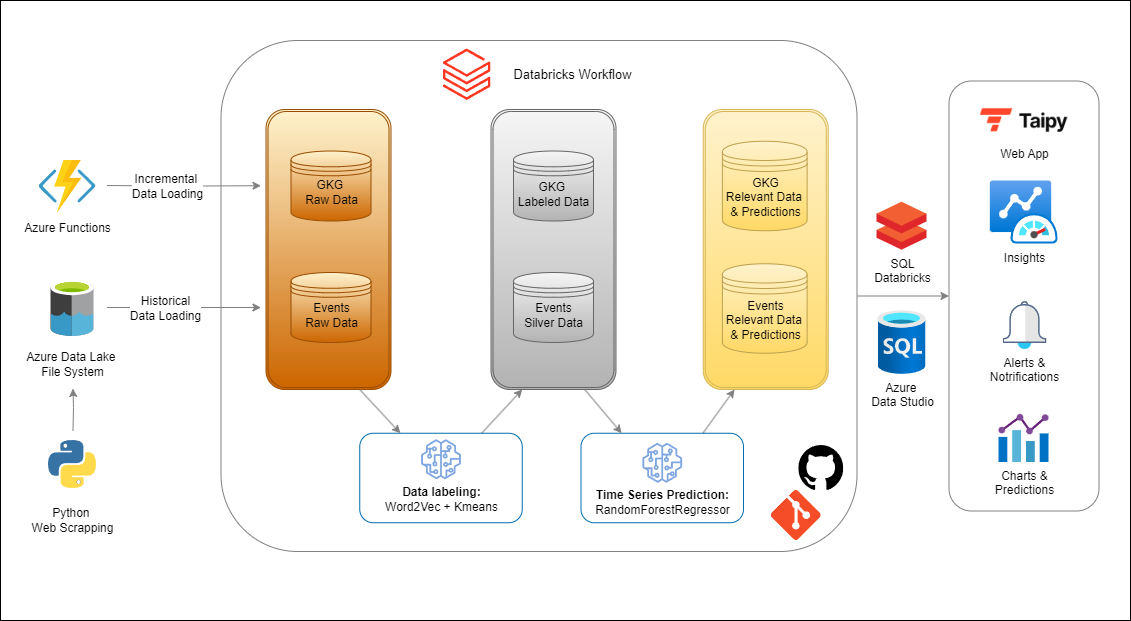

The diagram above was exported from draw.io. Its source (the exported page's mxGraphModel, read from the mxfile embedded in the PNG):
<mxGraphModel dx="2049" dy="1114" grid="1" gridSize="10" guides="1" tooltips="1" connect="1" arrows="1" fold="1" page="1" pageScale="1" pageWidth="1169" pageHeight="827" background="#FFFFFF" math="0" shadow="0">
  <root>
    <mxCell id="0" />
    <mxCell id="1" parent="0" />
    <mxCell id="4yanTDy1Zh6xFL7QhpuL-88" value="" style="rounded=1;whiteSpace=wrap;html=1;fillStyle=solid;strokeColor=#808080;align=center;verticalAlign=top;fontFamily=Helvetica;fontSize=12;labelBackgroundColor=#ffffff;fillColor=none;gradientColor=#ea6b66;strokeWidth=1;" parent="1" vertex="1">
      <mxGeometry x="978.5" y="110.5" width="150" height="430" as="geometry" />
    </mxCell>
    <mxCell id="4yanTDy1Zh6xFL7QhpuL-100" value="" style="rounded=0;whiteSpace=wrap;html=1;fillColor=none;" parent="1" vertex="1">
      <mxGeometry x="30" y="30" width="1130" height="620" as="geometry" />
    </mxCell>
    <mxCell id="4yanTDy1Zh6xFL7QhpuL-89" style="edgeStyle=none;rounded=0;orthogonalLoop=1;jettySize=auto;html=1;exitX=1;exitY=0.5;exitDx=0;exitDy=0;entryX=0;entryY=0.5;entryDx=0;entryDy=0;fontFamily=Helvetica;fontSize=12;fontColor=default;labelBackgroundColor=#ffffff;strokeColor=#808080;" parent="1" source="4yanTDy1Zh6xFL7QhpuL-32" target="4yanTDy1Zh6xFL7QhpuL-88" edge="1">
      <mxGeometry relative="1" as="geometry" />
    </mxCell>
    <mxCell id="4yanTDy1Zh6xFL7QhpuL-32" value="" style="rounded=1;whiteSpace=wrap;html=1;fillStyle=solid;strokeColor=#808080;align=center;verticalAlign=top;fontFamily=Helvetica;fontSize=12;fontColor=default;labelBackgroundColor=#ffffff;fillColor=none;glass=1;strokeWidth=1;" parent="1" vertex="1">
      <mxGeometry x="250.5" y="70" width="636" height="511" as="geometry" />
    </mxCell>
    <mxCell id="4yanTDy1Zh6xFL7QhpuL-85" style="edgeStyle=none;rounded=0;orthogonalLoop=1;jettySize=auto;html=1;exitX=0.75;exitY=0;exitDx=0;exitDy=0;entryX=0.25;entryY=1;entryDx=0;entryDy=0;fontFamily=Helvetica;fontSize=12;fontColor=default;labelBackgroundColor=#ffffff;strokeColor=#808080;" parent="1" source="4yanTDy1Zh6xFL7QhpuL-56" target="4yanTDy1Zh6xFL7QhpuL-37" edge="1">
      <mxGeometry relative="1" as="geometry" />
    </mxCell>
    <mxCell id="4yanTDy1Zh6xFL7QhpuL-56" value="" style="rounded=1;whiteSpace=wrap;html=1;fillStyle=solid;strokeColor=#006EAF;align=center;verticalAlign=top;fontFamily=Helvetica;fontSize=12;fontColor=#ffffff;labelBackgroundColor=#ffffff;fillColor=none;" parent="1" vertex="1">
      <mxGeometry x="389.25" y="462.75" width="162.5" height="89.5" as="geometry" />
    </mxCell>
    <mxCell id="4yanTDy1Zh6xFL7QhpuL-37" value="" style="shape=ext;double=1;rounded=1;whiteSpace=wrap;html=1;fillStyle=solid;strokeColor=#666666;align=center;verticalAlign=top;fontFamily=Helvetica;fontSize=12;labelBackgroundColor=#ffffff;fillColor=#f5f5f5;gradientColor=#b3b3b3;" parent="1" vertex="1">
      <mxGeometry x="520.5" y="139" width="125" height="280" as="geometry" />
    </mxCell>
    <mxCell id="4yanTDy1Zh6xFL7QhpuL-30" value="" style="shape=ext;double=1;rounded=1;whiteSpace=wrap;html=1;fillStyle=solid;strokeColor=#994C00;align=center;verticalAlign=top;fontFamily=Helvetica;fontSize=12;labelBackgroundColor=#ffffff;fillColor=#fff2cc;gradientColor=#CC6600;" parent="1" vertex="1">
      <mxGeometry x="295.5" y="139" width="125" height="280" as="geometry" />
    </mxCell>
    <mxCell id="4yanTDy1Zh6xFL7QhpuL-6" style="edgeStyle=orthogonalEdgeStyle;rounded=0;orthogonalLoop=1;jettySize=auto;html=1;fontFamily=Helvetica;fontSize=12;fontColor=default;labelBackgroundColor=#ffffff;strokeColor=#808080;" parent="1" edge="1">
      <mxGeometry relative="1" as="geometry">
        <mxPoint x="290.5" y="337" as="targetPoint" />
        <mxPoint x="136.5" y="337" as="sourcePoint" />
      </mxGeometry>
    </mxCell>
    <mxCell id="4yanTDy1Zh6xFL7QhpuL-36" value="Historical&lt;div&gt;Data Loading&lt;/div&gt;" style="edgeLabel;html=1;align=center;verticalAlign=middle;resizable=0;points=[];fillStyle=solid;strokeColor=default;fontFamily=Helvetica;fontSize=12;fontColor=default;labelBackgroundColor=#ffffff;fillColor=default;" parent="4yanTDy1Zh6xFL7QhpuL-6" vertex="1" connectable="0">
      <mxGeometry x="-0.0366" y="2" relative="1" as="geometry">
        <mxPoint x="-17" y="2" as="offset" />
      </mxGeometry>
    </mxCell>
    <mxCell id="4yanTDy1Zh6xFL7QhpuL-1" value="" style="shape=image;verticalLabelPosition=bottom;labelBackgroundColor=#ffffff;verticalAlign=top;aspect=fixed;imageAspect=0;image=data:image/svg+xml,(base64 omitted: 4180 chars);" parent="1" vertex="1">
      <mxGeometry x="80.5" y="310" width="43" height="56" as="geometry" />
    </mxCell>
    <mxCell id="4yanTDy1Zh6xFL7QhpuL-2" value="" style="shape=image;verticalLabelPosition=bottom;labelBackgroundColor=#ffffff;verticalAlign=top;aspect=fixed;imageAspect=0;image=data:image/svg+xml,(base64 omitted: 4032 chars);" parent="1" vertex="1">
      <mxGeometry x="68.49999999999994" y="190" width="57" height="53" as="geometry" />
    </mxCell>
    <mxCell id="4yanTDy1Zh6xFL7QhpuL-7" value="Azure Functions" style="text;html=1;align=center;verticalAlign=middle;resizable=0;points=[];autosize=1;strokeColor=none;fillColor=none;fontFamily=Helvetica;fontSize=12;fontColor=default;labelBackgroundColor=#ffffff;" parent="1" vertex="1">
      <mxGeometry x="42" y="243" width="110" height="30" as="geometry" />
    </mxCell>
    <mxCell id="4yanTDy1Zh6xFL7QhpuL-8" value="Azure Data Lake&amp;nbsp;&lt;div&gt;File System&lt;/div&gt;" style="text;html=1;align=center;verticalAlign=middle;resizable=0;points=[];autosize=1;strokeColor=none;fillColor=none;fontFamily=Helvetica;fontSize=12;fontColor=default;labelBackgroundColor=#ffffff;" parent="1" vertex="1">
      <mxGeometry x="42" y="374" width="120" height="40" as="geometry" />
    </mxCell>
    <mxCell id="4yanTDy1Zh6xFL7QhpuL-12" value="" style="shape=datastore;whiteSpace=wrap;html=1;fillStyle=solid;strokeColor=#994C00;align=center;verticalAlign=top;fontFamily=Helvetica;fontSize=12;labelBackgroundColor=#ffffff;fillColor=#fff2cc;gradientColor=#CC6600;" parent="1" vertex="1">
      <mxGeometry x="320.5" y="180.5" width="80" height="70" as="geometry" />
    </mxCell>
    <mxCell id="4yanTDy1Zh6xFL7QhpuL-15" value="" style="shape=image;verticalLabelPosition=bottom;labelBackgroundColor=#ffffff;verticalAlign=top;aspect=fixed;imageAspect=0;image=data:image/svg+xml,(base64 omitted: 7784 chars);fillStyle=solid;strokeColor=default;align=center;fontFamily=Helvetica;fontSize=12;fontColor=default;fillColor=default;" parent="1" vertex="1">
      <mxGeometry x="78" y="470" width="48" height="48" as="geometry" />
    </mxCell>
    <mxCell id="4yanTDy1Zh6xFL7QhpuL-16" value="Python&amp;nbsp;&lt;div&gt;Web Scrapping&lt;/div&gt;" style="text;html=1;align=center;verticalAlign=middle;resizable=0;points=[];autosize=1;strokeColor=none;fillColor=none;fontFamily=Helvetica;fontSize=12;fontColor=default;labelBackgroundColor=#ffffff;" parent="1" vertex="1">
      <mxGeometry x="47" y="530" width="110" height="40" as="geometry" />
    </mxCell>
    <mxCell id="4yanTDy1Zh6xFL7QhpuL-17" style="edgeStyle=orthogonalEdgeStyle;rounded=0;orthogonalLoop=1;jettySize=auto;html=1;entryX=0.504;entryY=1.1;entryDx=0;entryDy=0;entryPerimeter=0;fontFamily=Helvetica;fontSize=12;fontColor=default;labelBackgroundColor=#ffffff;strokeColor=#808080;" parent="1" target="4yanTDy1Zh6xFL7QhpuL-8" edge="1">
      <mxGeometry relative="1" as="geometry">
        <mxPoint x="102.5" y="460" as="sourcePoint" />
      </mxGeometry>
    </mxCell>
    <mxCell id="4yanTDy1Zh6xFL7QhpuL-18" style="edgeStyle=orthogonalEdgeStyle;rounded=0;orthogonalLoop=1;jettySize=auto;html=1;fontFamily=Helvetica;fontSize=12;fontColor=default;labelBackgroundColor=#ffffff;strokeColor=#808080;" parent="1" edge="1">
      <mxGeometry relative="1" as="geometry">
        <mxPoint x="290.5" y="215.21" as="targetPoint" />
        <mxPoint x="136.5" y="215" as="sourcePoint" />
      </mxGeometry>
    </mxCell>
    <mxCell id="4yanTDy1Zh6xFL7QhpuL-35" value="Incremental&amp;nbsp;&lt;div&gt;Data Loading&lt;/div&gt;" style="edgeLabel;html=1;align=center;verticalAlign=middle;resizable=0;points=[];fillStyle=solid;strokeColor=default;fontFamily=Helvetica;fontSize=12;fontColor=default;labelBackgroundColor=#ffffff;fillColor=default;" parent="4yanTDy1Zh6xFL7QhpuL-18" vertex="1" connectable="0">
      <mxGeometry x="-0.0676" y="-2" relative="1" as="geometry">
        <mxPoint x="-12" y="-2" as="offset" />
      </mxGeometry>
    </mxCell>
    <mxCell id="4yanTDy1Zh6xFL7QhpuL-19" value="GKG&amp;nbsp;&lt;div&gt;Raw Data&lt;/div&gt;" style="text;html=1;align=center;verticalAlign=middle;resizable=0;points=[];autosize=1;strokeColor=none;fillColor=none;fontFamily=Helvetica;fontSize=12;fontColor=default;labelBackgroundColor=none;" parent="1" vertex="1">
      <mxGeometry x="320.5" y="202" width="80" height="40" as="geometry" />
    </mxCell>
    <mxCell id="4yanTDy1Zh6xFL7QhpuL-26" value="" style="shape=datastore;whiteSpace=wrap;html=1;fillStyle=solid;strokeColor=#666666;align=center;verticalAlign=top;fontFamily=Helvetica;fontSize=12;labelBackgroundColor=#ffffff;fillColor=#f5f5f5;gradientColor=#b3b3b3;" parent="1" vertex="1">
      <mxGeometry x="543" y="180.5" width="80" height="70" as="geometry" />
    </mxCell>
    <mxCell id="4yanTDy1Zh6xFL7QhpuL-27" value="GKG&amp;nbsp;&lt;div&gt;Labeled Data&lt;/div&gt;" style="text;html=1;align=center;verticalAlign=middle;resizable=0;points=[];autosize=1;strokeColor=none;fillColor=none;fontFamily=Helvetica;fontSize=12;fontColor=default;labelBackgroundColor=none;" parent="1" vertex="1">
      <mxGeometry x="538" y="203.5" width="90" height="40" as="geometry" />
    </mxCell>
    <mxCell id="4yanTDy1Zh6xFL7QhpuL-28" value="" style="shape=datastore;whiteSpace=wrap;html=1;fillStyle=solid;strokeColor=#666666;align=center;verticalAlign=top;fontFamily=Helvetica;fontSize=12;labelBackgroundColor=#ffffff;fillColor=#f5f5f5;gradientColor=#b3b3b3;" parent="1" vertex="1">
      <mxGeometry x="543" y="302" width="80" height="70" as="geometry" />
    </mxCell>
    <mxCell id="4yanTDy1Zh6xFL7QhpuL-29" value="&lt;div&gt;Events&lt;/div&gt;&lt;div&gt;Silver Data&lt;/div&gt;" style="text;html=1;align=center;verticalAlign=middle;resizable=0;points=[];autosize=1;strokeColor=none;fillColor=none;fontFamily=Helvetica;fontSize=12;fontColor=default;labelBackgroundColor=none;" parent="1" vertex="1">
      <mxGeometry x="543" y="325" width="80" height="40" as="geometry" />
    </mxCell>
    <mxCell id="4yanTDy1Zh6xFL7QhpuL-33" value="" style="shape=datastore;whiteSpace=wrap;html=1;fillStyle=solid;strokeColor=#994C00;align=center;verticalAlign=top;fontFamily=Helvetica;fontSize=12;labelBackgroundColor=#ffffff;fillColor=#fff2cc;gradientColor=#CC6600;" parent="1" vertex="1">
      <mxGeometry x="320.5" y="302" width="80" height="70" as="geometry" />
    </mxCell>
    <mxCell id="4yanTDy1Zh6xFL7QhpuL-34" value="Events&lt;div&gt;Raw Data&lt;/div&gt;" style="text;html=1;align=center;verticalAlign=middle;resizable=0;points=[];autosize=1;strokeColor=none;fillColor=none;fontFamily=Helvetica;fontSize=12;fontColor=default;labelBackgroundColor=none;" parent="1" vertex="1">
      <mxGeometry x="320.5" y="325" width="80" height="40" as="geometry" />
    </mxCell>
    <mxCell id="4yanTDy1Zh6xFL7QhpuL-39" value="" style="image;aspect=fixed;html=1;points=[];align=center;fontSize=12;image=img/lib/azure2/analytics/Azure_Databricks.svg;fillStyle=solid;strokeColor=default;verticalAlign=top;fontFamily=Helvetica;fontColor=default;labelBackgroundColor=#ffffff;fillColor=default;" parent="1" vertex="1">
      <mxGeometry x="472.85" y="78.4" width="47.65" height="51.6" as="geometry" />
    </mxCell>
    <mxCell id="4yanTDy1Zh6xFL7QhpuL-43" value="" style="shape=image;verticalLabelPosition=bottom;labelBackgroundColor=#ffffff;verticalAlign=top;aspect=fixed;imageAspect=0;image=data:image/svg+xml,(base64 omitted: 3008 chars);fillStyle=solid;strokeColor=default;align=center;fontFamily=Helvetica;fontSize=12;fontColor=default;fillColor=default;" parent="1" vertex="1">
      <mxGeometry x="800.75" y="520" width="50" height="50" as="geometry" />
    </mxCell>
    <mxCell id="4yanTDy1Zh6xFL7QhpuL-49" value="" style="outlineConnect=0;fillColor=#7EA6E0;strokeColor=#006EAF;dashed=0;verticalLabelPosition=bottom;verticalAlign=top;align=center;html=1;fontSize=12;fontStyle=0;aspect=fixed;pointerEvents=1;shape=mxgraph.aws4.sagemaker_model;fillStyle=solid;fontFamily=Helvetica;labelBackgroundColor=#ffffff;fontColor=#ffffff;gradientColor=none;shadow=0;backgroundOutline=0;" parent="1" vertex="1">
      <mxGeometry x="450.5" y="468.75" width="40" height="40" as="geometry" />
    </mxCell>
    <mxCell id="4yanTDy1Zh6xFL7QhpuL-57" value="&lt;b&gt;Data labeling:&lt;br&gt;&lt;/b&gt;Word2Vec + Kmeans" style="text;html=1;align=center;verticalAlign=middle;resizable=0;points=[];autosize=1;strokeColor=none;fillColor=none;fontFamily=Helvetica;fontSize=12;fontColor=default;labelBackgroundColor=#ffffff;" parent="1" vertex="1">
      <mxGeometry x="400.5" y="508.75" width="140" height="40" as="geometry" />
    </mxCell>
    <mxCell id="4yanTDy1Zh6xFL7QhpuL-86" style="edgeStyle=none;rounded=0;orthogonalLoop=1;jettySize=auto;html=1;exitX=0.75;exitY=0;exitDx=0;exitDy=0;entryX=0.25;entryY=1;entryDx=0;entryDy=0;fontFamily=Helvetica;fontSize=12;fontColor=default;labelBackgroundColor=#ffffff;strokeColor=#808080;" parent="1" source="4yanTDy1Zh6xFL7QhpuL-58" target="4yanTDy1Zh6xFL7QhpuL-69" edge="1">
      <mxGeometry relative="1" as="geometry" />
    </mxCell>
    <mxCell id="4yanTDy1Zh6xFL7QhpuL-58" value="" style="rounded=1;whiteSpace=wrap;html=1;fillStyle=solid;strokeColor=#006EAF;align=center;verticalAlign=top;fontFamily=Helvetica;fontSize=12;fontColor=#ffffff;labelBackgroundColor=#ffffff;fillColor=none;" parent="1" vertex="1">
      <mxGeometry x="610.5" y="462.75" width="162.5" height="89.5" as="geometry" />
    </mxCell>
    <mxCell id="4yanTDy1Zh6xFL7QhpuL-59" value="" style="outlineConnect=0;fillColor=#7EA6E0;strokeColor=#006EAF;dashed=0;verticalLabelPosition=bottom;verticalAlign=top;align=center;html=1;fontSize=12;fontStyle=0;aspect=fixed;pointerEvents=1;shape=mxgraph.aws4.sagemaker_model;fillStyle=solid;fontFamily=Helvetica;labelBackgroundColor=#ffffff;fontColor=#ffffff;gradientColor=none;shadow=0;backgroundOutline=0;" parent="1" vertex="1">
      <mxGeometry x="671.75" y="472.25" width="40" height="40" as="geometry" />
    </mxCell>
    <mxCell id="4yanTDy1Zh6xFL7QhpuL-60" value="&lt;b&gt;Time Series Prediction:&lt;br&gt;&lt;/b&gt;RandomForestRegressor" style="text;html=1;align=center;verticalAlign=middle;resizable=0;points=[];autosize=1;strokeColor=none;fillColor=none;fontFamily=Helvetica;fontSize=12;fontColor=default;labelBackgroundColor=#ffffff;" parent="1" vertex="1">
      <mxGeometry x="611.75" y="512.25" width="160" height="40" as="geometry" />
    </mxCell>
    <mxCell id="4yanTDy1Zh6xFL7QhpuL-69" value="" style="shape=ext;double=1;rounded=1;whiteSpace=wrap;html=1;fillStyle=solid;strokeColor=#d6b656;align=center;verticalAlign=top;fontFamily=Helvetica;fontSize=12;labelBackgroundColor=#ffffff;fillColor=#fff2cc;gradientColor=#ffd966;" parent="1" vertex="1">
      <mxGeometry x="732.75" y="139" width="125" height="280" as="geometry" />
    </mxCell>
    <mxCell id="4yanTDy1Zh6xFL7QhpuL-70" value="" style="shape=datastore;whiteSpace=wrap;html=1;fillStyle=solid;strokeColor=#BDA04C;align=center;verticalAlign=top;fontFamily=Helvetica;fontSize=12;labelBackgroundColor=#ffffff;fillColor=#fff2cc;gradientColor=#ffd966;" parent="1" vertex="1">
      <mxGeometry x="751.88" y="170.75" width="84.75" height="89.5" as="geometry" />
    </mxCell>
    <mxCell id="4yanTDy1Zh6xFL7QhpuL-71" value="GKG&lt;div&gt;Relevant Data&amp;nbsp;&lt;/div&gt;&lt;div&gt;&lt;div&gt;&amp;amp; Predictions&lt;/div&gt;&lt;/div&gt;" style="text;html=1;align=center;verticalAlign=middle;resizable=0;points=[];autosize=1;strokeColor=none;fillColor=none;fontFamily=Helvetica;fontSize=12;fontColor=default;labelBackgroundColor=none;" parent="1" vertex="1">
      <mxGeometry x="745.25" y="197.25" width="100" height="60" as="geometry" />
    </mxCell>
    <mxCell id="4yanTDy1Zh6xFL7QhpuL-74" value="Insights" style="image;aspect=fixed;html=1;points=[];align=center;fontSize=12;image=img/lib/azure2/other/Azure_Monitor_Dashboard.svg;fillStyle=solid;strokeColor=default;verticalAlign=top;fontFamily=Helvetica;fontColor=default;labelBackgroundColor=#ffffff;fillColor=default;" parent="1" vertex="1">
      <mxGeometry x="1019.75" y="210.5" width="68" height="63.2" as="geometry" />
    </mxCell>
    <mxCell id="4yanTDy1Zh6xFL7QhpuL-76" value="Alerts &amp;&#10;Notrifications" style="shape=image;verticalLabelPosition=bottom;labelBackgroundColor=#ffffff;verticalAlign=top;aspect=fixed;imageAspect=0;image=data:image/svg+xml,(base64 omitted: 4244 chars);fillStyle=solid;strokeColor=default;align=center;fontFamily=Helvetica;fontSize=12;fontColor=default;fillColor=default;" parent="1" vertex="1">
      <mxGeometry x="1032.5" y="331" width="44" height="48" as="geometry" />
    </mxCell>
    <mxCell id="4yanTDy1Zh6xFL7QhpuL-82" value="Charts &amp;amp;&lt;div&gt;Predictions&lt;/div&gt;" style="image;sketch=0;aspect=fixed;html=1;points=[];align=center;fontSize=12;image=img/lib/mscae/Chart.svg;fillStyle=solid;strokeColor=default;verticalAlign=top;fontFamily=Helvetica;fontColor=default;labelBackgroundColor=#ffffff;fillColor=default;" parent="1" vertex="1">
      <mxGeometry x="1028.5" y="444" width="50" height="48" as="geometry" />
    </mxCell>
    <mxCell id="4yanTDy1Zh6xFL7QhpuL-83" style="edgeStyle=none;rounded=0;orthogonalLoop=1;jettySize=auto;html=1;entryX=0.25;entryY=0;entryDx=0;entryDy=0;fontFamily=Helvetica;fontSize=12;fontColor=default;labelBackgroundColor=#ffffff;exitX=0.75;exitY=1;exitDx=0;exitDy=0;strokeColor=#808080;" parent="1" source="4yanTDy1Zh6xFL7QhpuL-30" target="4yanTDy1Zh6xFL7QhpuL-56" edge="1">
      <mxGeometry relative="1" as="geometry" />
    </mxCell>
    <mxCell id="4yanTDy1Zh6xFL7QhpuL-84" style="edgeStyle=none;rounded=0;orthogonalLoop=1;jettySize=auto;html=1;entryX=0.25;entryY=0;entryDx=0;entryDy=0;fontFamily=Helvetica;fontSize=12;fontColor=default;labelBackgroundColor=#ffffff;exitX=0.75;exitY=1;exitDx=0;exitDy=0;strokeColor=#808080;" parent="1" source="4yanTDy1Zh6xFL7QhpuL-37" target="4yanTDy1Zh6xFL7QhpuL-58" edge="1">
      <mxGeometry relative="1" as="geometry">
        <mxPoint x="630.5" y="419" as="sourcePoint" />
        <mxPoint x="649.5" y="478" as="targetPoint" />
      </mxGeometry>
    </mxCell>
    <mxCell id="4yanTDy1Zh6xFL7QhpuL-87" value="" style="shape=image;verticalLabelPosition=bottom;labelBackgroundColor=#ffffff;verticalAlign=top;aspect=fixed;imageAspect=0;image=data:image/svg+xml,(base64 omitted: 3116 chars);fillStyle=solid;strokeColor=default;align=center;fontFamily=Helvetica;fontSize=12;fontColor=default;fillColor=default;" parent="1" vertex="1">
      <mxGeometry x="828.25" y="475" width="45" height="45" as="geometry" />
    </mxCell>
    <mxCell id="4yanTDy1Zh6xFL7QhpuL-90" value="&lt;font style=&quot;font-size: 13px;&quot;&gt;Databricks Workflow&lt;/font&gt;" style="text;html=1;align=center;verticalAlign=middle;resizable=0;points=[];autosize=1;strokeColor=none;fillColor=none;fontFamily=Helvetica;fontSize=12;fontColor=default;labelBackgroundColor=#ffffff;" parent="1" vertex="1">
      <mxGeometry x="531.75" y="89.2" width="140" height="30" as="geometry" />
    </mxCell>
    <mxCell id="4yanTDy1Zh6xFL7QhpuL-91" value="SQL&lt;div&gt;Databricks&lt;/div&gt;" style="image;sketch=0;aspect=fixed;html=1;points=[];align=center;fontSize=12;image=img/lib/mscae/Databricks.svg;fillStyle=solid;strokeColor=default;verticalAlign=top;fontFamily=Helvetica;fontColor=default;labelBackgroundColor=#ffffff;fillColor=default;" parent="1" vertex="1">
      <mxGeometry x="906.5" y="231.7" width="50" height="48" as="geometry" />
    </mxCell>
    <mxCell id="4yanTDy1Zh6xFL7QhpuL-92" value="" style="shape=datastore;whiteSpace=wrap;html=1;fillStyle=solid;strokeColor=#BDA04C;align=center;verticalAlign=top;fontFamily=Helvetica;fontSize=12;labelBackgroundColor=#ffffff;fillColor=#fff2cc;gradientColor=#ffd966;" parent="1" vertex="1">
      <mxGeometry x="751.88" y="293.25" width="84.75" height="89.5" as="geometry" />
    </mxCell>
    <mxCell id="4yanTDy1Zh6xFL7QhpuL-93" value="Events&lt;div&gt;Relevant Data&amp;nbsp;&lt;/div&gt;&lt;div&gt;&lt;div&gt;&amp;amp; Predictions&lt;/div&gt;&lt;/div&gt;" style="text;html=1;align=center;verticalAlign=middle;resizable=0;points=[];autosize=1;strokeColor=none;fillColor=none;fontFamily=Helvetica;fontSize=12;fontColor=default;labelBackgroundColor=none;" parent="1" vertex="1">
      <mxGeometry x="745.25" y="319.75" width="100" height="60" as="geometry" />
    </mxCell>
    <mxCell id="4yanTDy1Zh6xFL7QhpuL-94" value="Azure&amp;nbsp;&lt;div&gt;Data Studio&lt;/div&gt;" style="image;aspect=fixed;html=1;points=[];align=center;fontSize=12;image=img/lib/azure2/preview/Time_Series_Data_Sets.svg;" parent="1" vertex="1">
      <mxGeometry x="907.5" y="340" width="48" height="64" as="geometry" />
    </mxCell>
    <mxCell id="TwMU8qmMTXBIeApD9xTZ-4" value="Web App" style="shape=image;verticalLabelPosition=bottom;labelBackgroundColor=default;verticalAlign=top;aspect=fixed;imageAspect=0;image=https://cdao-spring.coriniumintelligence.com/hs-fs/hubfs/Taipy-2.png?width=2000&amp;name=Taipy-2.png;" vertex="1" parent="1">
      <mxGeometry x="1001.4100000000001" y="130" width="106.19" height="40" as="geometry" />
    </mxCell>
  </root>
</mxGraphModel>